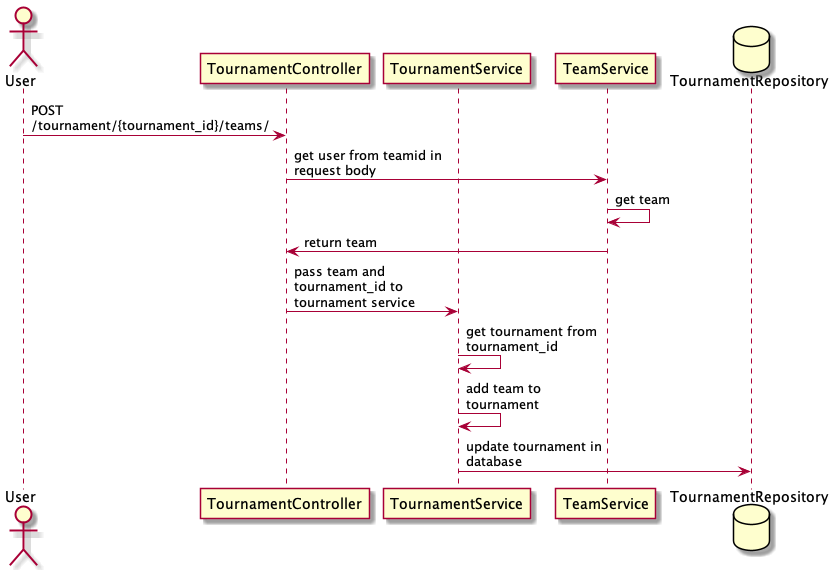

The diagram above was rendered by PlantUML. Its source (embedded in the PNG):
@startuml
skinparam maxMessageSize 150
actor User
participant TournamentController
participant TournamentService
participant TeamService
database TournamentRepository

User -> TournamentController: POST /tournament/{tournament_id}/teams/
TournamentController -> TeamService: get user from teamid in request body
TeamService -> TeamService: get team
TeamService -> TournamentController: return team
TournamentController -> TournamentService: pass team and tournament_id to tournament service
TournamentService -> TournamentService: get tournament from tournament_id
TournamentService -> TournamentService: add team to tournament
TournamentService -> TournamentRepository: update tournament in database
@enduml